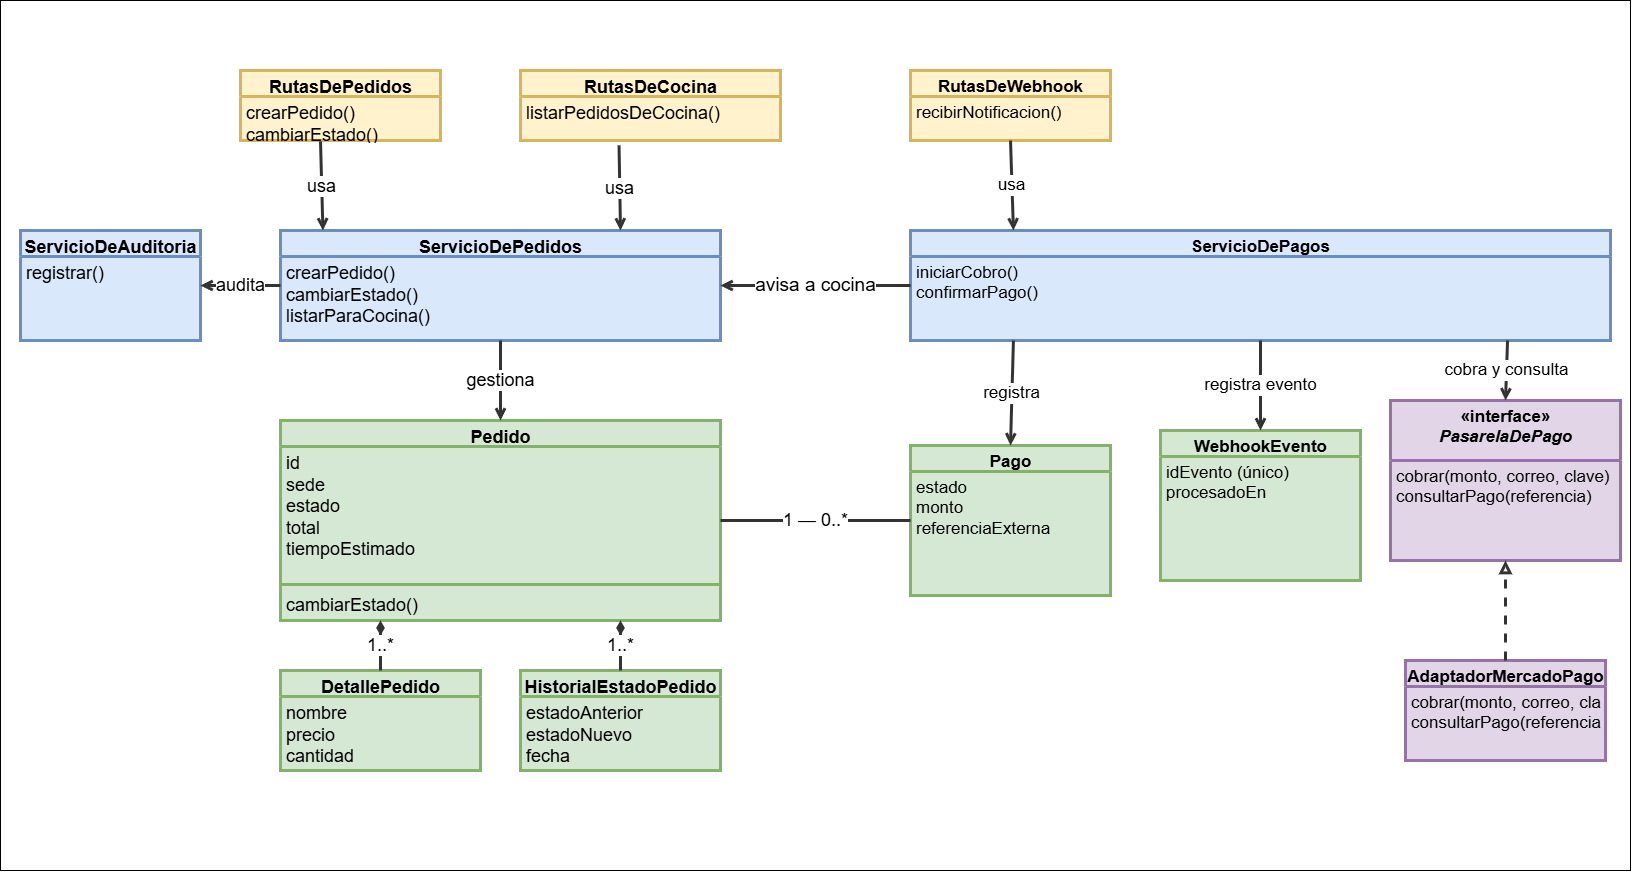

The diagram above was exported from draw.io. Its source (the exported page's mxGraphModel, read from the mxfile embedded in the PNG):
<mxGraphModel dx="2612" dy="2599" grid="1" gridSize="10" guides="1" tooltips="1" connect="1" arrows="1" fold="1" page="1" pageScale="1" pageWidth="827" pageHeight="1169" math="0" shadow="0">
  <root>
    <mxCell id="0" />
    <mxCell id="1" parent="0" />
    <mxCell id="q8qXaZTbuspGiZmAdhGL-1" parent="1" style="rounded=0;whiteSpace=wrap;html=1;" value="" vertex="1">
      <mxGeometry height="870" width="1630" y="-30" as="geometry" />
    </mxCell>
    <mxCell id="rutasPedidos" parent="1" style="swimlane;fontStyle=1;align=center;verticalAlign=top;childLayout=stackLayout;horizontal=1;startSize=26;horizontalStack=0;resizeParent=1;resizeParentMax=0;resizeLast=0;collapsible=0;marginBottom=0;html=1;fillColor=#FFF2CC;swimlaneFillColor=#FFF2CC;strokeColor=#D6B656;fontFamily=Helvetica;fontSize=18;strokeWidth=3;" value="RutasDePedidos" vertex="1">
      <mxGeometry height="70" width="200" x="240" y="40" as="geometry" />
    </mxCell>
    <mxCell id="rutasPedidosOperaciones" parent="rutasPedidos" style="text;strokeColor=none;fillColor=none;align=left;verticalAlign=top;spacingLeft=4;spacingRight=4;overflow=hidden;rotatable=0;html=1;fontSize=18;fontFamily=Helvetica;fontStyle=0;strokeWidth=3;" value="crearPedido()&lt;br&gt;cambiarEstado()" vertex="1">
      <mxGeometry height="44" width="200" y="26" as="geometry" />
    </mxCell>
    <mxCell id="rutasCocina" parent="1" style="swimlane;fontStyle=1;align=center;verticalAlign=top;childLayout=stackLayout;horizontal=1;startSize=26;horizontalStack=0;resizeParent=1;resizeParentMax=0;resizeLast=0;collapsible=0;marginBottom=0;html=1;fillColor=#FFF2CC;swimlaneFillColor=#FFF2CC;strokeColor=#D6B656;fontFamily=Helvetica;fontSize=18;strokeWidth=3;" value="RutasDeCocina" vertex="1">
      <mxGeometry height="70" width="260" x="520" y="40" as="geometry" />
    </mxCell>
    <mxCell id="rutasCocinaOperaciones" parent="rutasCocina" style="text;strokeColor=none;fillColor=none;align=left;verticalAlign=top;spacingLeft=4;spacingRight=4;overflow=hidden;rotatable=0;html=1;fontSize=18;fontFamily=Helvetica;fontStyle=0;strokeWidth=3;" value="listarPedidosDeCocina()" vertex="1">
      <mxGeometry height="44" width="260" y="26" as="geometry" />
    </mxCell>
    <mxCell id="rutasWebhook" parent="1" style="swimlane;fontStyle=1;align=center;verticalAlign=top;childLayout=stackLayout;horizontal=1;startSize=26;horizontalStack=0;resizeParent=1;resizeParentMax=0;resizeLast=0;collapsible=0;marginBottom=0;html=1;fillColor=#FFF2CC;swimlaneFillColor=#FFF2CC;strokeColor=#D6B656;fontFamily=Helvetica;fontSize=17;strokeWidth=3;" value="RutasDeWebhook" vertex="1">
      <mxGeometry height="70" width="200" x="910" y="40" as="geometry" />
    </mxCell>
    <mxCell id="rutasWebhookOperaciones" parent="rutasWebhook" style="text;strokeColor=none;fillColor=none;align=left;verticalAlign=top;spacingLeft=4;spacingRight=4;overflow=hidden;rotatable=0;html=1;fontSize=17;fontFamily=Helvetica;fontStyle=0;strokeWidth=3;" value="recibirNotificacion()" vertex="1">
      <mxGeometry height="44" width="200" y="26" as="geometry" />
    </mxCell>
    <mxCell id="servicioAuditoria" parent="1" style="swimlane;fontStyle=1;align=center;verticalAlign=top;childLayout=stackLayout;horizontal=1;startSize=26;horizontalStack=0;resizeParent=1;resizeParentMax=0;resizeLast=0;collapsible=0;marginBottom=0;html=1;fillColor=#DAE8FC;swimlaneFillColor=#DAE8FC;strokeColor=#6C8EBF;fontFamily=Helvetica;fontSize=18;strokeWidth=3;" value="ServicioDeAuditoria" vertex="1">
      <mxGeometry height="110" width="180" x="20" y="200" as="geometry" />
    </mxCell>
    <mxCell id="servicioAuditoriaOperaciones" parent="servicioAuditoria" style="text;strokeColor=none;fillColor=none;align=left;verticalAlign=top;spacingLeft=4;spacingRight=4;overflow=hidden;rotatable=0;html=1;fontSize=18;fontFamily=Helvetica;fontStyle=0;strokeWidth=3;" value="registrar()" vertex="1">
      <mxGeometry height="84" width="180" y="26" as="geometry" />
    </mxCell>
    <mxCell id="servicioPedidos" parent="1" style="swimlane;fontStyle=1;align=center;verticalAlign=top;childLayout=stackLayout;horizontal=1;startSize=26;horizontalStack=0;resizeParent=1;resizeParentMax=0;resizeLast=0;collapsible=0;marginBottom=0;html=1;fillColor=#DAE8FC;swimlaneFillColor=#DAE8FC;strokeColor=#6C8EBF;fontFamily=Helvetica;fontSize=18;strokeWidth=3;" value="ServicioDePedidos" vertex="1">
      <mxGeometry height="110" width="440" x="280" y="200" as="geometry" />
    </mxCell>
    <mxCell id="servicioPedidosOperaciones" parent="servicioPedidos" style="text;strokeColor=none;fillColor=none;align=left;verticalAlign=top;spacingLeft=4;spacingRight=4;overflow=hidden;rotatable=0;html=1;fontSize=18;fontFamily=Helvetica;fontStyle=0;strokeWidth=3;" value="crearPedido()&lt;br&gt;cambiarEstado()&lt;br&gt;listarParaCocina()" vertex="1">
      <mxGeometry height="84" width="440" y="26" as="geometry" />
    </mxCell>
    <mxCell id="servicioPagos" parent="1" style="swimlane;fontStyle=1;align=center;verticalAlign=top;childLayout=stackLayout;horizontal=1;startSize=26;horizontalStack=0;resizeParent=1;resizeParentMax=0;resizeLast=0;collapsible=0;marginBottom=0;html=1;fillColor=#DAE8FC;swimlaneFillColor=#DAE8FC;strokeColor=#6C8EBF;fontFamily=Helvetica;fontSize=17;strokeWidth=3;" value="ServicioDePagos" vertex="1">
      <mxGeometry height="110" width="700" x="910" y="200" as="geometry" />
    </mxCell>
    <mxCell id="servicioPagosOperaciones" parent="servicioPagos" style="text;strokeColor=none;fillColor=none;align=left;verticalAlign=top;spacingLeft=4;spacingRight=4;overflow=hidden;rotatable=0;html=1;fontSize=17;fontFamily=Helvetica;fontStyle=0;strokeWidth=3;" value="iniciarCobro()&lt;br&gt;confirmarPago()" vertex="1">
      <mxGeometry height="84" width="700" y="26" as="geometry" />
    </mxCell>
    <mxCell id="pedido" parent="1" style="swimlane;fontStyle=1;align=center;verticalAlign=top;childLayout=stackLayout;horizontal=1;startSize=26;horizontalStack=0;resizeParent=1;resizeParentMax=0;resizeLast=0;collapsible=0;marginBottom=0;html=1;fillColor=#D5E8D4;swimlaneFillColor=#D5E8D4;strokeColor=#82B366;fontFamily=Helvetica;fontSize=18;strokeWidth=3;" value="Pedido" vertex="1">
      <mxGeometry height="200" width="440" x="280" y="390" as="geometry" />
    </mxCell>
    <mxCell id="pedidoAtributos" parent="pedido" style="text;strokeColor=none;fillColor=none;align=left;verticalAlign=top;spacingLeft=4;spacingRight=4;overflow=hidden;rotatable=0;html=1;fontSize=18;fontFamily=Helvetica;fontStyle=0;strokeWidth=3;" value="id&lt;br&gt;sede&lt;br&gt;estado&lt;br&gt;total&lt;br&gt;tiempoEstimado" vertex="1">
      <mxGeometry height="134" width="440" y="26" as="geometry" />
    </mxCell>
    <mxCell id="pedidoSeparador" parent="pedido" style="line;strokeWidth=3;fillColor=none;strokeColor=inherit;fontSize=18;" value="" vertex="1">
      <mxGeometry height="8" width="440" y="160" as="geometry" />
    </mxCell>
    <mxCell id="pedidoOperaciones" parent="pedido" style="text;strokeColor=none;fillColor=none;align=left;verticalAlign=top;spacingLeft=4;spacingRight=4;overflow=hidden;rotatable=0;html=1;fontSize=18;fontFamily=Helvetica;fontStyle=0;strokeWidth=3;" value="cambiarEstado()" vertex="1">
      <mxGeometry height="32" width="440" y="168" as="geometry" />
    </mxCell>
    <mxCell id="pago" parent="1" style="swimlane;fontStyle=1;align=center;verticalAlign=top;childLayout=stackLayout;horizontal=1;startSize=26;horizontalStack=0;resizeParent=1;resizeParentMax=0;resizeLast=0;collapsible=0;marginBottom=0;html=1;fillColor=#D5E8D4;swimlaneFillColor=#D5E8D4;strokeColor=#82B366;fontFamily=Helvetica;fontSize=17;strokeWidth=3;" value="Pago" vertex="1">
      <mxGeometry height="150" width="200" x="910" y="415" as="geometry" />
    </mxCell>
    <mxCell id="pagoAtributos" parent="pago" style="text;strokeColor=none;fillColor=none;align=left;verticalAlign=top;spacingLeft=4;spacingRight=4;overflow=hidden;rotatable=0;html=1;fontSize=17;fontFamily=Helvetica;fontStyle=0;strokeWidth=3;" value="estado&lt;br&gt;monto&lt;br&gt;referenciaExterna" vertex="1">
      <mxGeometry height="124" width="200" y="26" as="geometry" />
    </mxCell>
    <mxCell id="webhookEvento" parent="1" style="swimlane;fontStyle=1;align=center;verticalAlign=top;childLayout=stackLayout;horizontal=1;startSize=26;horizontalStack=0;resizeParent=1;resizeParentMax=0;resizeLast=0;collapsible=0;marginBottom=0;html=1;fillColor=#D5E8D4;swimlaneFillColor=#D5E8D4;strokeColor=#82B366;fontFamily=Helvetica;fontSize=17;strokeWidth=3;" value="WebhookEvento" vertex="1">
      <mxGeometry height="150" width="200" x="1160" y="400" as="geometry" />
    </mxCell>
    <mxCell id="webhookEventoAtributos" parent="webhookEvento" style="text;strokeColor=none;fillColor=none;align=left;verticalAlign=top;spacingLeft=4;spacingRight=4;overflow=hidden;rotatable=0;html=1;fontSize=17;fontFamily=Helvetica;fontStyle=0;strokeWidth=3;" value="idEvento (único)&lt;br&gt;procesadoEn" vertex="1">
      <mxGeometry height="124" width="200" y="26" as="geometry" />
    </mxCell>
    <mxCell id="pasarelaPago" parent="1" style="swimlane;fontStyle=1;align=center;verticalAlign=top;childLayout=stackLayout;horizontal=1;startSize=60;horizontalStack=0;resizeParent=1;resizeParentMax=0;resizeLast=0;collapsible=0;marginBottom=0;html=1;fillColor=#E1D5E7;swimlaneFillColor=#E1D5E7;strokeColor=#9673A6;fontFamily=Helvetica;fontSize=17;strokeWidth=3;" value="«interface»&lt;br&gt;&lt;i&gt;PasarelaDePago&lt;/i&gt;" vertex="1">
      <mxGeometry height="160" width="230" x="1390" y="370" as="geometry" />
    </mxCell>
    <mxCell id="pasarelaPagoOperaciones" parent="pasarelaPago" style="text;strokeColor=none;fillColor=none;align=left;verticalAlign=top;spacingLeft=4;spacingRight=4;overflow=hidden;rotatable=0;html=1;fontSize=17;fontFamily=Helvetica;fontStyle=0;strokeWidth=3;" value="cobrar(monto, correo, clave)&lt;br&gt;consultarPago(referencia)" vertex="1">
      <mxGeometry height="100" width="230" y="60" as="geometry" />
    </mxCell>
    <mxCell id="detallePedido" parent="1" style="swimlane;fontStyle=1;align=center;verticalAlign=top;childLayout=stackLayout;horizontal=1;startSize=26;horizontalStack=0;resizeParent=1;resizeParentMax=0;resizeLast=0;collapsible=0;marginBottom=0;html=1;fillColor=#D5E8D4;swimlaneFillColor=#D5E8D4;strokeColor=#82B366;fontFamily=Helvetica;fontSize=18;strokeWidth=3;" value="DetallePedido" vertex="1">
      <mxGeometry height="100" width="200" x="280" y="640" as="geometry" />
    </mxCell>
    <mxCell id="detallePedidoAtributos" parent="detallePedido" style="text;strokeColor=none;fillColor=none;align=left;verticalAlign=top;spacingLeft=4;spacingRight=4;overflow=hidden;rotatable=0;html=1;fontSize=18;fontFamily=Helvetica;fontStyle=0;strokeWidth=3;" value="nombre&lt;br&gt;precio&lt;br&gt;cantidad" vertex="1">
      <mxGeometry height="74" width="200" y="26" as="geometry" />
    </mxCell>
    <mxCell id="historialEstadoPedido" parent="1" style="swimlane;fontStyle=1;align=center;verticalAlign=top;childLayout=stackLayout;horizontal=1;startSize=26;horizontalStack=0;resizeParent=1;resizeParentMax=0;resizeLast=0;collapsible=0;marginBottom=0;html=1;fillColor=#D5E8D4;swimlaneFillColor=#D5E8D4;strokeColor=#82B366;fontFamily=Helvetica;fontSize=18;strokeWidth=3;" value="HistorialEstadoPedido" vertex="1">
      <mxGeometry height="100" width="200" x="520" y="640" as="geometry" />
    </mxCell>
    <mxCell id="historialEstadoPedidoAtributos" parent="historialEstadoPedido" style="text;strokeColor=none;fillColor=none;align=left;verticalAlign=top;spacingLeft=4;spacingRight=4;overflow=hidden;rotatable=0;html=1;fontSize=18;fontFamily=Helvetica;fontStyle=0;strokeWidth=3;" value="estadoAnterior&lt;br&gt;estadoNuevo&lt;br&gt;fecha" vertex="1">
      <mxGeometry height="74" width="200" y="26" as="geometry" />
    </mxCell>
    <mxCell id="adaptadorMercadoPago" parent="1" style="swimlane;fontStyle=1;align=center;verticalAlign=top;childLayout=stackLayout;horizontal=1;startSize=26;horizontalStack=0;resizeParent=1;resizeParentMax=0;resizeLast=0;collapsible=0;marginBottom=0;html=1;fillColor=#E1D5E7;swimlaneFillColor=#E1D5E7;strokeColor=#9673A6;fontFamily=Helvetica;fontSize=17;strokeWidth=3;" value="AdaptadorMercadoPago" vertex="1">
      <mxGeometry height="100" width="200" x="1405" y="630" as="geometry" />
    </mxCell>
    <mxCell id="adaptadorMercadoPagoOperaciones" parent="adaptadorMercadoPago" style="text;strokeColor=none;fillColor=none;align=left;verticalAlign=top;spacingLeft=4;spacingRight=4;overflow=hidden;rotatable=0;html=1;fontSize=17;fontFamily=Helvetica;fontStyle=0;strokeWidth=3;" value="cobrar(monto, correo, clave)&lt;br&gt;consultarPago(referencia)" vertex="1">
      <mxGeometry height="74" width="200" y="26" as="geometry" />
    </mxCell>
    <mxCell id="rutasPedidosUsaServicio" edge="1" parent="1" style="edgeStyle=none;rounded=0;curved=0;html=1;endArrow=open;endFill=0;strokeColor=#333333;fontFamily=Helvetica;fontSize=18;labelBackgroundColor=#ffffff;exitX=0.5;exitY=1;exitDx=0;exitDy=0;exitPerimeter=0;entryX=0.051;entryY=-0.008;entryDx=0;entryDy=0;entryPerimeter=0;strokeWidth=3;" value="usa">
      <mxGeometry relative="1" as="geometry">
        <mxPoint x="320" y="110.88" as="sourcePoint" />
        <mxPoint x="322.44000000000005" y="200.00000000000034" as="targetPoint" />
      </mxGeometry>
    </mxCell>
    <mxCell id="rutasCocinaUsaServicio" edge="1" parent="1" source="rutasCocinaOperaciones" style="edgeStyle=none;rounded=0;curved=0;html=1;endArrow=open;endFill=0;strokeColor=#333333;fontFamily=Helvetica;fontSize=18;labelBackgroundColor=#ffffff;exitX=0.379;exitY=1.11;exitDx=0;exitDy=0;exitPerimeter=0;entryX=0.7727;entryY=0;entryDx=0.012;entryDy=0;entryPerimeter=0;strokeWidth=3;" target="servicioPedidos" value="usa">
      <mxGeometry relative="1" as="geometry" />
    </mxCell>
    <mxCell id="rutasWebhookUsaServicio" edge="1" parent="1" source="rutasWebhook" style="edgeStyle=none;rounded=0;curved=0;html=1;endArrow=open;endFill=0;strokeColor=#333333;fontFamily=Helvetica;fontSize=17;labelBackgroundColor=#ffffff;exitX=0.5;exitY=1;exitDx=0;exitDy=0;exitPerimeter=0;entryX=0.147;entryY=0;entryDx=0.04;entryDy=0;entryPerimeter=0;strokeWidth=3;" target="servicioPagos" value="usa">
      <mxGeometry relative="1" as="geometry" />
    </mxCell>
    <mxCell id="pagosAvisaPedidos" edge="1" parent="1" source="servicioPagos" style="edgeStyle=none;rounded=0;curved=0;html=1;endArrow=open;endFill=0;strokeColor=#333333;fontFamily=Helvetica;fontSize=19;labelBackgroundColor=#ffffff;exitX=0;exitY=0.5;exitDx=0;exitDy=0;exitPerimeter=0;entryX=1;entryY=0.5;entryDx=0;entryDy=0;entryPerimeter=0;strokeWidth=3;" target="servicioPedidos" value="avisa a cocina">
      <mxGeometry relative="1" as="geometry" />
    </mxCell>
    <mxCell id="pedidosAudita" edge="1" parent="1" source="servicioPedidos" style="edgeStyle=none;rounded=0;curved=0;html=1;endArrow=open;endFill=0;strokeColor=#333333;fontFamily=Helvetica;fontSize=18;labelBackgroundColor=#ffffff;exitX=0;exitY=0.5;exitDx=0;exitDy=0;exitPerimeter=0;entryX=1;entryY=0.5;entryDx=0;entryDy=0;entryPerimeter=0;strokeWidth=3;" target="servicioAuditoria" value="audita">
      <mxGeometry relative="1" as="geometry" />
    </mxCell>
    <mxCell id="servicioGestionaPedido" edge="1" parent="1" source="servicioPedidos" style="edgeStyle=none;rounded=0;curved=0;html=1;endArrow=open;endFill=0;strokeColor=#333333;fontFamily=Helvetica;fontSize=18;labelBackgroundColor=#ffffff;exitX=0.5;exitY=1;exitDx=0;exitDy=0;exitPerimeter=0;entryX=0.5;entryY=0;entryDx=0;entryDy=0;entryPerimeter=0;strokeWidth=3;" target="pedido" value="gestiona">
      <mxGeometry relative="1" as="geometry" />
    </mxCell>
    <mxCell id="servicioRegistraPago" edge="1" parent="1" source="servicioPagos" style="edgeStyle=none;rounded=0;curved=0;html=1;endArrow=open;endFill=0;strokeColor=#333333;fontFamily=Helvetica;fontSize=17;labelBackgroundColor=#ffffff;exitX=0.147;exitY=1;exitDx=0.04;exitDy=0;exitPerimeter=0;entryX=0.5;entryY=0;entryDx=0;entryDy=0;entryPerimeter=0;strokeWidth=3;" target="pago" value="registra">
      <mxGeometry relative="1" as="geometry" />
    </mxCell>
    <mxCell id="servicioRegistraWebhook" edge="1" parent="1" source="servicioPagos" style="edgeStyle=none;rounded=0;curved=0;html=1;endArrow=open;endFill=0;strokeColor=#333333;fontFamily=Helvetica;fontSize=17;labelBackgroundColor=#ffffff;exitX=0.5;exitY=1;exitDx=0;exitDy=0;exitPerimeter=0;entryX=0.5;entryY=0;entryDx=0;entryDy=0;entryPerimeter=0;strokeWidth=3;" target="webhookEvento" value="registra evento">
      <mxGeometry relative="1" as="geometry" />
    </mxCell>
    <mxCell id="servicioUsaPasarela" edge="1" parent="1" source="servicioPagos" style="edgeStyle=none;rounded=0;curved=0;html=1;endArrow=open;endFill=0;strokeColor=#333333;fontFamily=Helvetica;fontSize=17;labelBackgroundColor=#ffffff;exitX=0.853;exitY=1;exitDx=-0.04;exitDy=0;exitPerimeter=0;entryX=0.5;entryY=0;entryDx=0;entryDy=0;entryPerimeter=0;strokeWidth=3;" target="pasarelaPago" value="cobra y consulta">
      <mxGeometry relative="1" as="geometry" />
    </mxCell>
    <mxCell id="pedidoTienePagos" edge="1" parent="1" source="pedido" style="edgeStyle=none;rounded=0;curved=0;html=1;startArrow=none;endArrow=none;strokeColor=#333333;fontFamily=Helvetica;fontSize=18;labelBackgroundColor=#ffffff;exitX=1;exitY=0.5;exitDx=0;exitDy=0;exitPerimeter=0;entryX=0;entryY=0.5;entryDx=0;entryDy=0;entryPerimeter=0;strokeWidth=3;" target="pago" value="1 — 0..*">
      <mxGeometry relative="1" as="geometry" />
    </mxCell>
    <mxCell id="pedidoComponeDetalles" edge="1" parent="1" source="pedido" style="edgeStyle=none;rounded=0;curved=0;html=1;startArrow=diamondThin;startFill=1;endArrow=none;strokeColor=#333333;fontFamily=Helvetica;fontSize=18;labelBackgroundColor=#ffffff;exitX=0.2273;exitY=1;exitDx=-0.012;exitDy=0;exitPerimeter=0;entryX=0.5;entryY=0;entryDx=0;entryDy=0;entryPerimeter=0;strokeWidth=3;" target="detallePedido" value="1..*">
      <mxGeometry relative="1" as="geometry" />
    </mxCell>
    <mxCell id="pedidoComponeHistorial" edge="1" parent="1" source="pedido" style="edgeStyle=none;rounded=0;curved=0;html=1;startArrow=diamondThin;startFill=1;endArrow=none;strokeColor=#333333;fontFamily=Helvetica;fontSize=18;labelBackgroundColor=#ffffff;exitX=0.7727;exitY=1;exitDx=0.012;exitDy=0;exitPerimeter=0;entryX=0.5;entryY=0;entryDx=0;entryDy=0;entryPerimeter=0;strokeWidth=3;" target="historialEstadoPedido" value="1..*">
      <mxGeometry relative="1" as="geometry" />
    </mxCell>
    <mxCell id="adaptadorImplementaPasarela" edge="1" parent="1" source="adaptadorMercadoPago" style="edgeStyle=none;rounded=0;curved=0;html=1;dashed=1;endArrow=block;endFill=0;strokeColor=#333333;fontFamily=Helvetica;fontSize=17;labelBackgroundColor=#ffffff;exitX=0.5;exitY=0;exitDx=0;exitDy=0;exitPerimeter=0;entryX=0.5;entryY=1;entryDx=0;entryDy=0;entryPerimeter=0;strokeWidth=3;" target="pasarelaPago" value="">
      <mxGeometry relative="1" as="geometry" />
    </mxCell>
  </root>
</mxGraphModel>